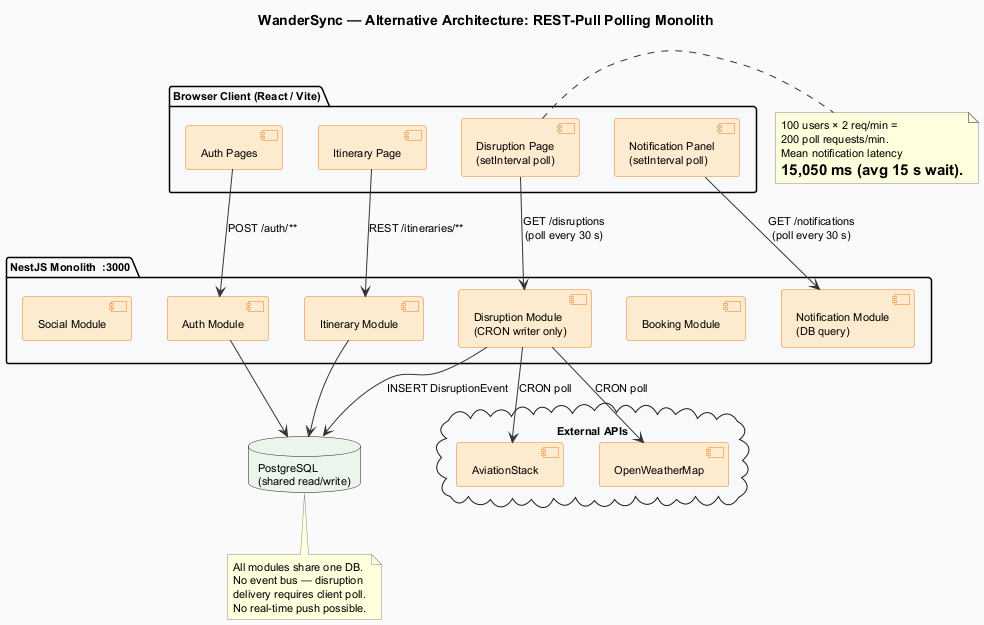

The diagram above was rendered by PlantUML. Its source (embedded in the PNG):
@startuml task4_hld_alternative
skinparam defaultFontName Helvetica
skinparam backgroundColor #FAFAFA
skinparam ArrowColor #333333
skinparam componentBackgroundColor #FDEBD0
skinparam databaseBackgroundColor #EBF5EB
skinparam cloudBackgroundColor #FEF9E7
skinparam packageBackgroundColor #F8F9FA
skinparam componentBorderColor #E67E22
skinparam noteBorderColor #888888
skinparam shadowing false
skinparam defaultFontSize 11

title WanderSync — Alternative Architecture: REST-Pull Polling Monolith

package "Browser Client (React / Vite)" {
  component [Auth Pages] as AUTH_UI
  component [Itinerary Page] as ITIN_UI
  component [Disruption Page\n(setInterval poll)] as DISR_UI #FDEBD0
  component [Notification Panel\n(setInterval poll)] as NOTIF_UI #FDEBD0
}

package "NestJS Monolith  :3000" {
  component [Auth Module] as AUTH
  component [Booking Module] as BOOK
  component [Itinerary Module] as ITIN
  component [Disruption Module\n(CRON writer only)] as DISR
  component [Notification Module\n(DB query)] as NOTIF
  component [Social Module] as SOC
}

database "PostgreSQL\n(shared read/write)" as PG #EBF5EB

cloud "External APIs" {
  component [AviationStack] as AVIA
  component [OpenWeatherMap] as OWM
}

AUTH_UI --> AUTH : POST /auth/**
ITIN_UI --> ITIN : REST /itineraries/**

DISR_UI --> DISR : GET /disruptions\n(poll every 30 s)
NOTIF_UI --> NOTIF : GET /notifications\n(poll every 30 s)

AUTH --> PG
ITIN --> PG
DISR --> PG : INSERT DisruptionEvent
DISR --> AVIA : CRON poll
DISR --> OWM : CRON poll

note right of DISR_UI
  100 users × 2 req/min =
  200 poll requests/min.
  Mean notification latency
  = 15,050 ms (avg 15 s wait).
end note

note bottom of PG
  All modules share one DB.
  No event bus — disruption
  delivery requires client poll.
  No real-time push possible.
end note

@enduml